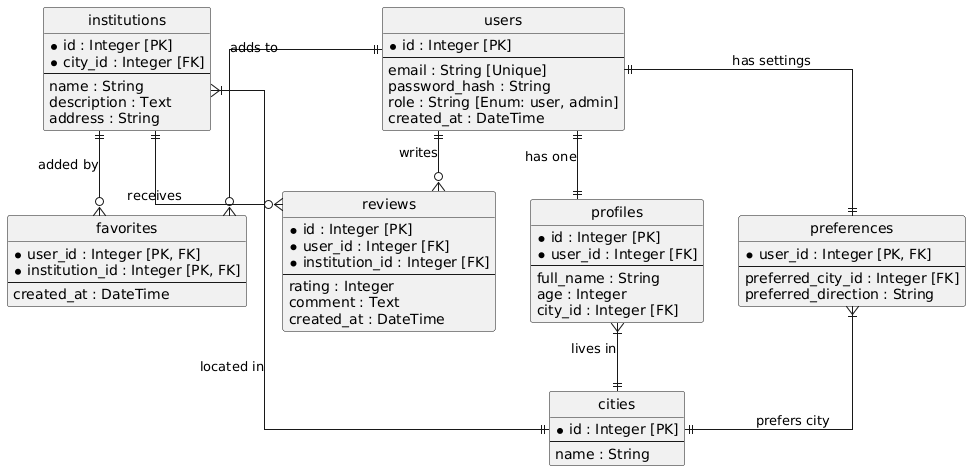

The diagram above was rendered by PlantUML. Its source (embedded in the PNG):
@startuml
' Настройки стиля для красоты
skinparam packageStyle rectangle
skinparam linetype ortho
hide circle

' === ТАБЛИЦЫ (СУЩНОСТИ) ===

entity "users" as U {
  *id : Integer [PK]
  --
  email : String [Unique]
  password_hash : String
  role : String [Enum: user, admin]
  created_at : DateTime
}

entity "profiles" as P {
  *id : Integer [PK]
  *user_id : Integer [FK]
  --
  full_name : String
  age : Integer
  city_id : Integer [FK]
}

entity "cities" as C {
  *id : Integer [PK]
  --
  name : String
}

entity "institutions" as I {
  *id : Integer [PK]
  *city_id : Integer [FK]
  --
  name : String
  description : Text
  address : String
}

entity "reviews" as R {
  *id : Integer [PK]
  *user_id : Integer [FK]
  *institution_id : Integer [FK]
  --
  rating : Integer
  comment : Text
  created_at : DateTime
}

entity "favorites" as F {
  *user_id : Integer [PK, FK]
  *institution_id : Integer [PK, FK]
  --
  created_at : DateTime
}

entity "preferences" as PR {
  *user_id : Integer [PK, FK]
  --
  preferred_city_id : Integer [FK]
  preferred_direction : String
}

' === СВЯЗИ ===

' Пользователь -> Профиль (1 к 1)
U ||--|| P : "has one"

' Профиль -> Город (Многие к 1)
P }|--|| C : "lives in"

' Учреждение -> Город (Многие к 1)
I }|--|| C : "located in"

' Пользователь -> Отзывы (1 ко Многим)
U ||--o{ R : "writes"

' Учреждение -> Отзывы (1 ко Многим)
I ||--o{ R : "receives"

' Пользователь <-> Учреждения (Избранное, Многие ко Многим)
U ||--o{ F : "adds to"
I ||--o{ F : "added by"

' Пользователь -> Предпочтения (1 к 1)
U ||--|| PR : "has settings"

' Предпочтения -> Город (Многие к 1)
PR }|--|| C : "prefers city"
@enduml